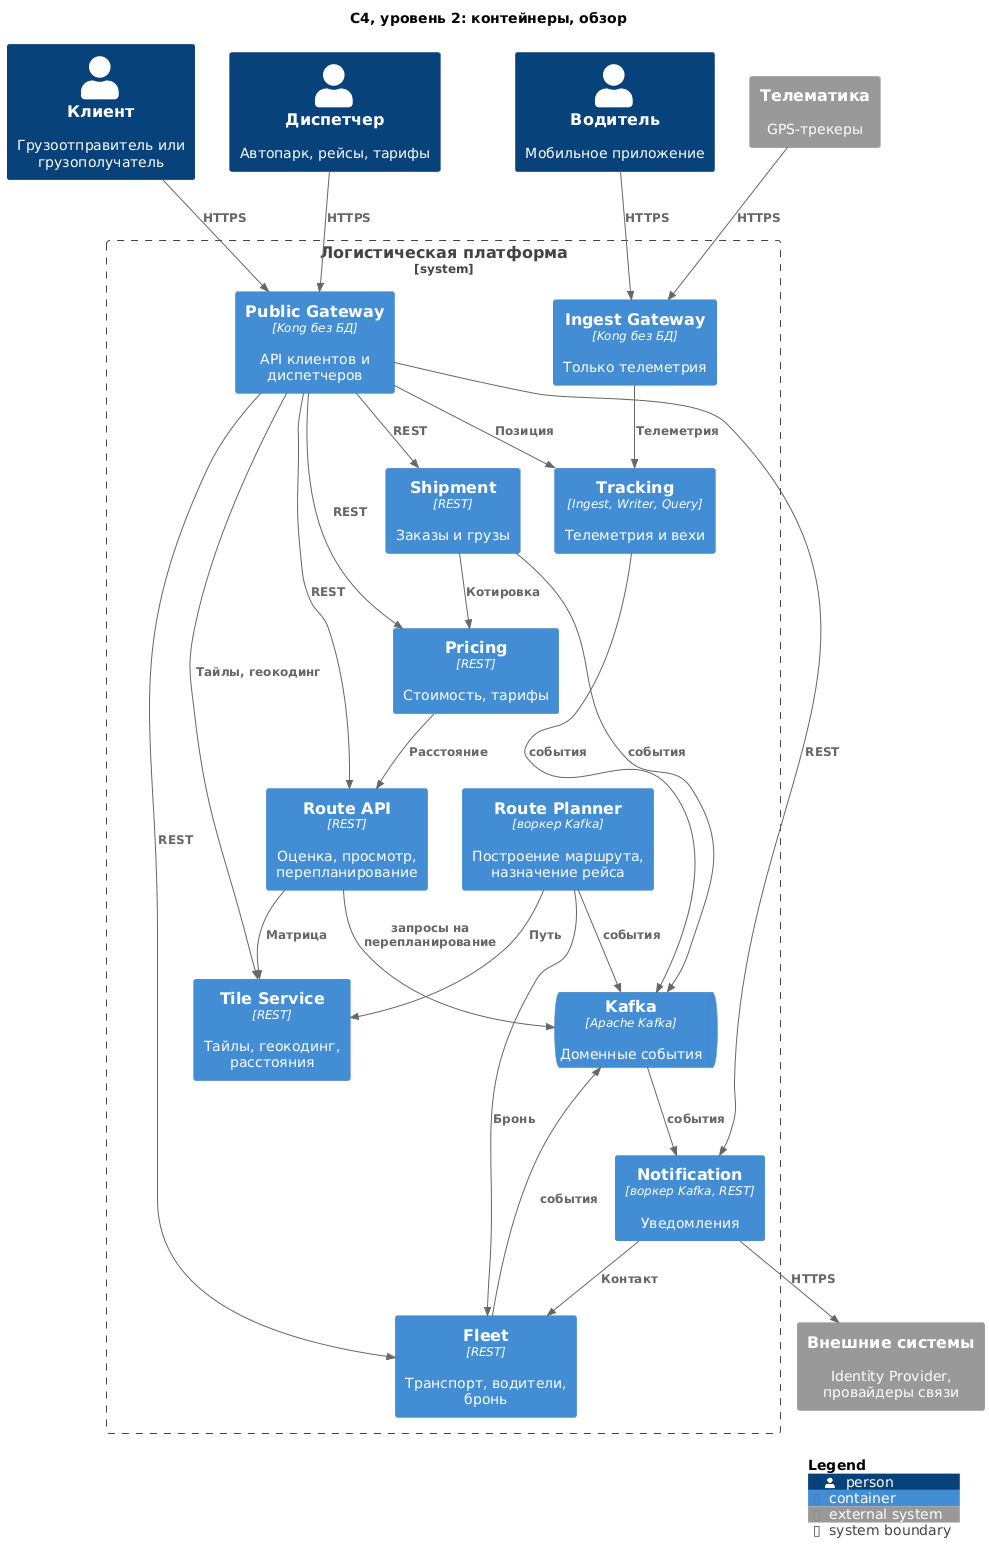

The diagram above was rendered by PlantUML. Its source (embedded in the PNG):
@startuml c4-container
!include <C4/C4_Container>

title C4, уровень 2: контейнеры, обзор

' Обзорная схема: только контейнеры и направления вызовов.
' Хранилища, топики и детали раскрыты во фрагментах c4-container-*.puml

Person(customer, "Клиент", "Грузоотправитель или грузополучатель")
Person(dispatcher, "Диспетчер", "Автопарк, рейсы, тарифы")
Person(driver, "Водитель", "Мобильное приложение")
System_Ext(telematics, "Телематика", "GPS-трекеры")
System_Ext(external, "Внешние системы", "Identity Provider, провайдеры связи")

System_Boundary(platform, "Логистическая платформа") {
  Container(public_gw, "Public Gateway", "Kong без БД", "API клиентов и диспетчеров")
  Container(ingest_gw, "Ingest Gateway", "Kong без БД", "Только телеметрия")

  Container(shipment_svc, "Shipment", "REST", "Заказы и грузы")
  Container(pricing_svc, "Pricing", "REST", "Стоимость, тарифы")
  Container(route_api, "Route API", "REST", "Оценка, просмотр, перепланирование")
  Container(route_planner, "Route Planner", "воркер Kafka", "Построение маршрута, назначение рейса")
  Container(fleet_svc, "Fleet", "REST", "Транспорт, водители, бронь")
  Container(map_svc, "Tile Service", "REST", "Тайлы, геокодинг, расстояния")
  Container(tracking_svc, "Tracking", "Ingest, Writer, Query", "Телеметрия и вехи")
  Container(notification_svc, "Notification", "воркер Kafka, REST", "Уведомления")

  ContainerQueue(kafka, "Kafka", "Apache Kafka", "Доменные события")
}

Rel(customer, public_gw, "HTTPS")
Rel(dispatcher, public_gw, "HTTPS")
Rel(driver, ingest_gw, "HTTPS")
Rel(telematics, ingest_gw, "HTTPS")

Rel(public_gw, shipment_svc, "REST")
Rel(public_gw, pricing_svc, "REST")
Rel(public_gw, route_api, "REST")
Rel(public_gw, fleet_svc, "REST")
Rel(public_gw, map_svc, "Тайлы, геокодинг")
Rel(public_gw, tracking_svc, "Позиция")
Rel(public_gw, notification_svc, "REST")
Rel(ingest_gw, tracking_svc, "Телеметрия")

Rel(shipment_svc, pricing_svc, "Котировка")
Rel(pricing_svc, route_api, "Расстояние")
Rel(route_api, map_svc, "Матрица")
Rel(route_planner, map_svc, "Путь")
Rel(route_planner, fleet_svc, "Бронь")
Rel(notification_svc, fleet_svc, "Контакт")
Rel(notification_svc, external, "HTTPS")

Rel(shipment_svc, kafka, "события")
Rel(route_api, kafka, "запросы на перепланирование")
Rel(route_planner, kafka, "события")
Rel(fleet_svc, kafka, "события")
Rel(tracking_svc, kafka, "события")
Rel(kafka, notification_svc, "события")

SHOW_LEGEND()
@enduml